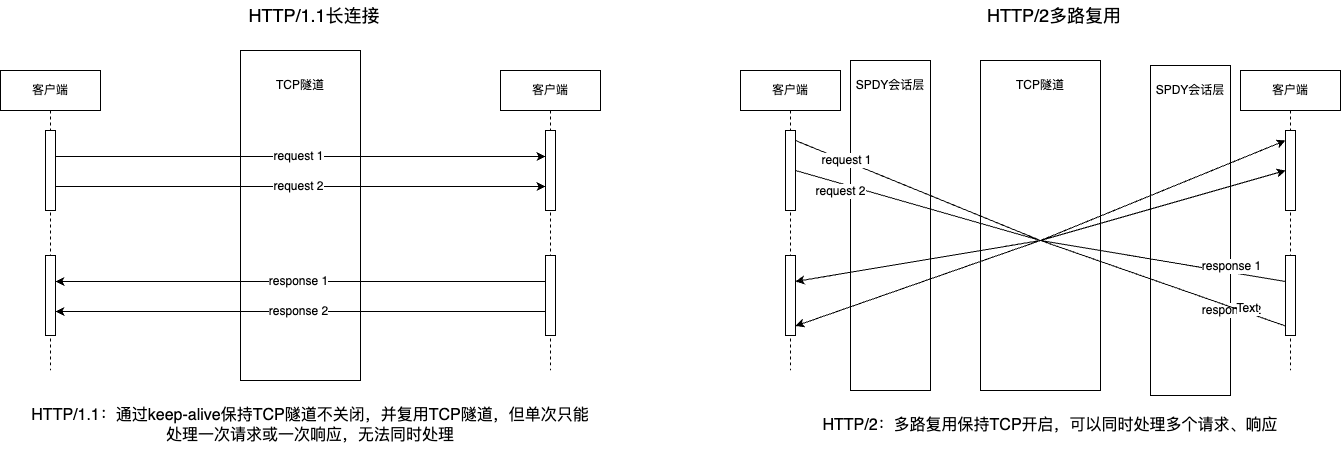

The diagram above was exported from draw.io. Its source (the exported page's mxGraphModel, read from the mxfile embedded in the PNG):
<mxGraphModel dx="1434" dy="765" grid="1" gridSize="10" guides="1" tooltips="1" connect="1" arrows="1" fold="1" page="1" pageScale="1" pageWidth="827" pageHeight="1169" math="0" shadow="0">
  <root>
    <mxCell id="0" />
    <mxCell id="1" parent="0" />
    <mxCell id="fGb-CZ0vri7AleJ1llwS-73" value="" style="rounded=0;whiteSpace=wrap;html=1;" vertex="1" parent="1">
      <mxGeometry x="1250" y="155" width="80" height="330" as="geometry" />
    </mxCell>
    <mxCell id="fGb-CZ0vri7AleJ1llwS-74" value="SPDY会话层" style="text;html=1;strokeColor=none;fillColor=none;align=center;verticalAlign=middle;whiteSpace=wrap;rounded=0;" vertex="1" parent="1">
      <mxGeometry x="1250" y="165" width="80" height="30" as="geometry" />
    </mxCell>
    <mxCell id="fGb-CZ0vri7AleJ1llwS-71" value="" style="rounded=0;whiteSpace=wrap;html=1;" vertex="1" parent="1">
      <mxGeometry x="950" y="150" width="80" height="330" as="geometry" />
    </mxCell>
    <mxCell id="fGb-CZ0vri7AleJ1llwS-44" value="" style="rounded=0;whiteSpace=wrap;html=1;" vertex="1" parent="1">
      <mxGeometry x="1080" y="150" width="120" height="330" as="geometry" />
    </mxCell>
    <mxCell id="fGb-CZ0vri7AleJ1llwS-17" value="" style="rounded=0;whiteSpace=wrap;html=1;" vertex="1" parent="1">
      <mxGeometry x="340" y="140" width="120" height="330" as="geometry" />
    </mxCell>
    <mxCell id="fGb-CZ0vri7AleJ1llwS-4" value="客户端" style="shape=umlLifeline;perimeter=lifelinePerimeter;whiteSpace=wrap;html=1;container=1;dropTarget=0;collapsible=0;recursiveResize=0;outlineConnect=0;portConstraint=eastwest;newEdgeStyle={&quot;edgeStyle&quot;:&quot;elbowEdgeStyle&quot;,&quot;elbow&quot;:&quot;vertical&quot;,&quot;curved&quot;:0,&quot;rounded&quot;:0};" vertex="1" parent="1">
      <mxGeometry x="100" y="160" width="100" height="300" as="geometry" />
    </mxCell>
    <mxCell id="fGb-CZ0vri7AleJ1llwS-5" value="" style="html=1;points=[];perimeter=orthogonalPerimeter;outlineConnect=0;targetShapes=umlLifeline;portConstraint=eastwest;newEdgeStyle={&quot;edgeStyle&quot;:&quot;elbowEdgeStyle&quot;,&quot;elbow&quot;:&quot;vertical&quot;,&quot;curved&quot;:0,&quot;rounded&quot;:0};" vertex="1" parent="fGb-CZ0vri7AleJ1llwS-4">
      <mxGeometry x="45" y="60" width="10" height="80" as="geometry" />
    </mxCell>
    <mxCell id="fGb-CZ0vri7AleJ1llwS-6" value="HTTP/1.1长连接" style="text;html=1;strokeColor=none;fillColor=none;align=center;verticalAlign=middle;whiteSpace=wrap;rounded=0;fontSize=18;" vertex="1" parent="1">
      <mxGeometry x="331" y="90" width="166" height="30" as="geometry" />
    </mxCell>
    <mxCell id="fGb-CZ0vri7AleJ1llwS-7" value="客户端" style="shape=umlLifeline;perimeter=lifelinePerimeter;whiteSpace=wrap;html=1;container=1;dropTarget=0;collapsible=0;recursiveResize=0;outlineConnect=0;portConstraint=eastwest;newEdgeStyle={&quot;edgeStyle&quot;:&quot;elbowEdgeStyle&quot;,&quot;elbow&quot;:&quot;vertical&quot;,&quot;curved&quot;:0,&quot;rounded&quot;:0};" vertex="1" parent="1">
      <mxGeometry x="600" y="160" width="100" height="300" as="geometry" />
    </mxCell>
    <mxCell id="fGb-CZ0vri7AleJ1llwS-8" value="" style="html=1;points=[];perimeter=orthogonalPerimeter;outlineConnect=0;targetShapes=umlLifeline;portConstraint=eastwest;newEdgeStyle={&quot;edgeStyle&quot;:&quot;elbowEdgeStyle&quot;,&quot;elbow&quot;:&quot;vertical&quot;,&quot;curved&quot;:0,&quot;rounded&quot;:0};" vertex="1" parent="fGb-CZ0vri7AleJ1llwS-7">
      <mxGeometry x="45" y="60" width="10" height="80" as="geometry" />
    </mxCell>
    <mxCell id="fGb-CZ0vri7AleJ1llwS-9" value="" style="endArrow=classic;html=1;rounded=0;" edge="1" parent="1">
      <mxGeometry width="50" height="50" relative="1" as="geometry">
        <mxPoint x="155" y="246" as="sourcePoint" />
        <mxPoint x="645" y="246" as="targetPoint" />
        <Array as="points">
          <mxPoint x="630" y="246" />
        </Array>
      </mxGeometry>
    </mxCell>
    <mxCell id="fGb-CZ0vri7AleJ1llwS-10" value="request 1" style="edgeLabel;html=1;align=center;verticalAlign=middle;resizable=0;points=[];" vertex="1" connectable="0" parent="fGb-CZ0vri7AleJ1llwS-9">
      <mxGeometry x="-0.0122" y="1" relative="1" as="geometry">
        <mxPoint as="offset" />
      </mxGeometry>
    </mxCell>
    <mxCell id="fGb-CZ0vri7AleJ1llwS-15" value="" style="endArrow=classic;html=1;rounded=0;" edge="1" parent="1">
      <mxGeometry width="50" height="50" relative="1" as="geometry">
        <mxPoint x="155" y="276" as="sourcePoint" />
        <mxPoint x="645" y="276" as="targetPoint" />
        <Array as="points">
          <mxPoint x="630" y="276" />
        </Array>
      </mxGeometry>
    </mxCell>
    <mxCell id="fGb-CZ0vri7AleJ1llwS-16" value="request 2" style="edgeLabel;html=1;align=center;verticalAlign=middle;resizable=0;points=[];" vertex="1" connectable="0" parent="fGb-CZ0vri7AleJ1llwS-15">
      <mxGeometry x="-0.0122" y="1" relative="1" as="geometry">
        <mxPoint as="offset" />
      </mxGeometry>
    </mxCell>
    <mxCell id="fGb-CZ0vri7AleJ1llwS-18" value="TCP隧道" style="text;html=1;strokeColor=none;fillColor=none;align=center;verticalAlign=middle;whiteSpace=wrap;rounded=0;" vertex="1" parent="1">
      <mxGeometry x="370" y="160" width="60" height="30" as="geometry" />
    </mxCell>
    <mxCell id="fGb-CZ0vri7AleJ1llwS-19" value="" style="html=1;points=[];perimeter=orthogonalPerimeter;outlineConnect=0;targetShapes=umlLifeline;portConstraint=eastwest;newEdgeStyle={&quot;edgeStyle&quot;:&quot;elbowEdgeStyle&quot;,&quot;elbow&quot;:&quot;vertical&quot;,&quot;curved&quot;:0,&quot;rounded&quot;:0};" vertex="1" parent="1">
      <mxGeometry x="145" y="345" width="10" height="80" as="geometry" />
    </mxCell>
    <mxCell id="fGb-CZ0vri7AleJ1llwS-20" value="" style="html=1;points=[];perimeter=orthogonalPerimeter;outlineConnect=0;targetShapes=umlLifeline;portConstraint=eastwest;newEdgeStyle={&quot;edgeStyle&quot;:&quot;elbowEdgeStyle&quot;,&quot;elbow&quot;:&quot;vertical&quot;,&quot;curved&quot;:0,&quot;rounded&quot;:0};" vertex="1" parent="1">
      <mxGeometry x="645" y="345" width="10" height="80" as="geometry" />
    </mxCell>
    <mxCell id="fGb-CZ0vri7AleJ1llwS-21" value="" style="endArrow=none;html=1;rounded=0;endFill=0;startArrow=classic;startFill=1;" edge="1" parent="1">
      <mxGeometry width="50" height="50" relative="1" as="geometry">
        <mxPoint x="155" y="371" as="sourcePoint" />
        <mxPoint x="645" y="371" as="targetPoint" />
        <Array as="points">
          <mxPoint x="630" y="371" />
        </Array>
      </mxGeometry>
    </mxCell>
    <mxCell id="fGb-CZ0vri7AleJ1llwS-22" value="response 1" style="edgeLabel;html=1;align=center;verticalAlign=middle;resizable=0;points=[];" vertex="1" connectable="0" parent="fGb-CZ0vri7AleJ1llwS-21">
      <mxGeometry x="-0.0122" y="1" relative="1" as="geometry">
        <mxPoint as="offset" />
      </mxGeometry>
    </mxCell>
    <mxCell id="fGb-CZ0vri7AleJ1llwS-23" value="" style="endArrow=none;html=1;rounded=0;endFill=0;startArrow=classic;startFill=1;" edge="1" parent="1">
      <mxGeometry width="50" height="50" relative="1" as="geometry">
        <mxPoint x="155" y="401" as="sourcePoint" />
        <mxPoint x="645" y="401" as="targetPoint" />
        <Array as="points">
          <mxPoint x="630" y="401" />
        </Array>
      </mxGeometry>
    </mxCell>
    <mxCell id="fGb-CZ0vri7AleJ1llwS-24" value="response 2" style="edgeLabel;html=1;align=center;verticalAlign=middle;resizable=0;points=[];" vertex="1" connectable="0" parent="fGb-CZ0vri7AleJ1llwS-23">
      <mxGeometry x="-0.0122" y="1" relative="1" as="geometry">
        <mxPoint as="offset" />
      </mxGeometry>
    </mxCell>
    <mxCell id="fGb-CZ0vri7AleJ1llwS-25" value="HTTP/1.1：通过keep-alive保持TCP隧道不关闭，并复用TCP隧道，但单次只能处理一次请求或一次响应，无法同时处理" style="text;html=1;strokeColor=none;fillColor=none;align=center;verticalAlign=middle;whiteSpace=wrap;rounded=0;fontSize=16;" vertex="1" parent="1">
      <mxGeometry x="130" y="480" width="560" height="70" as="geometry" />
    </mxCell>
    <mxCell id="fGb-CZ0vri7AleJ1llwS-45" value="客户端" style="shape=umlLifeline;perimeter=lifelinePerimeter;whiteSpace=wrap;html=1;container=1;dropTarget=0;collapsible=0;recursiveResize=0;outlineConnect=0;portConstraint=eastwest;newEdgeStyle={&quot;edgeStyle&quot;:&quot;elbowEdgeStyle&quot;,&quot;elbow&quot;:&quot;vertical&quot;,&quot;curved&quot;:0,&quot;rounded&quot;:0};" vertex="1" parent="1">
      <mxGeometry x="840" y="160" width="100" height="300" as="geometry" />
    </mxCell>
    <mxCell id="fGb-CZ0vri7AleJ1llwS-46" value="" style="html=1;points=[];perimeter=orthogonalPerimeter;outlineConnect=0;targetShapes=umlLifeline;portConstraint=eastwest;newEdgeStyle={&quot;edgeStyle&quot;:&quot;elbowEdgeStyle&quot;,&quot;elbow&quot;:&quot;vertical&quot;,&quot;curved&quot;:0,&quot;rounded&quot;:0};" vertex="1" parent="fGb-CZ0vri7AleJ1llwS-45">
      <mxGeometry x="45" y="60" width="10" height="80" as="geometry" />
    </mxCell>
    <mxCell id="fGb-CZ0vri7AleJ1llwS-47" value="HTTP/2多路复用" style="text;html=1;strokeColor=none;fillColor=none;align=center;verticalAlign=middle;whiteSpace=wrap;rounded=0;fontSize=18;" vertex="1" parent="1">
      <mxGeometry x="1071" y="90" width="166" height="30" as="geometry" />
    </mxCell>
    <mxCell id="fGb-CZ0vri7AleJ1llwS-48" value="客户端" style="shape=umlLifeline;perimeter=lifelinePerimeter;whiteSpace=wrap;html=1;container=1;dropTarget=0;collapsible=0;recursiveResize=0;outlineConnect=0;portConstraint=eastwest;newEdgeStyle={&quot;edgeStyle&quot;:&quot;elbowEdgeStyle&quot;,&quot;elbow&quot;:&quot;vertical&quot;,&quot;curved&quot;:0,&quot;rounded&quot;:0};" vertex="1" parent="1">
      <mxGeometry x="1340" y="160" width="100" height="300" as="geometry" />
    </mxCell>
    <mxCell id="fGb-CZ0vri7AleJ1llwS-49" value="" style="html=1;points=[];perimeter=orthogonalPerimeter;outlineConnect=0;targetShapes=umlLifeline;portConstraint=eastwest;newEdgeStyle={&quot;edgeStyle&quot;:&quot;elbowEdgeStyle&quot;,&quot;elbow&quot;:&quot;vertical&quot;,&quot;curved&quot;:0,&quot;rounded&quot;:0};" vertex="1" parent="fGb-CZ0vri7AleJ1llwS-48">
      <mxGeometry x="45" y="60" width="10" height="80" as="geometry" />
    </mxCell>
    <mxCell id="fGb-CZ0vri7AleJ1llwS-50" value="" style="endArrow=classic;html=1;rounded=0;" edge="1" parent="1">
      <mxGeometry width="50" height="50" relative="1" as="geometry">
        <mxPoint x="895" y="260" as="sourcePoint" />
        <mxPoint x="1385" y="260" as="targetPoint" />
        <Array as="points">
          <mxPoint x="1140" y="330" />
        </Array>
      </mxGeometry>
    </mxCell>
    <mxCell id="fGb-CZ0vri7AleJ1llwS-51" value="request 2" style="edgeLabel;html=1;align=center;verticalAlign=middle;resizable=0;points=[];" vertex="1" connectable="0" parent="fGb-CZ0vri7AleJ1llwS-50">
      <mxGeometry x="-0.0122" y="1" relative="1" as="geometry">
        <mxPoint x="-198" y="-48" as="offset" />
      </mxGeometry>
    </mxCell>
    <mxCell id="fGb-CZ0vri7AleJ1llwS-54" value="TCP隧道" style="text;html=1;strokeColor=none;fillColor=none;align=center;verticalAlign=middle;whiteSpace=wrap;rounded=0;" vertex="1" parent="1">
      <mxGeometry x="1110" y="160" width="60" height="30" as="geometry" />
    </mxCell>
    <mxCell id="fGb-CZ0vri7AleJ1llwS-55" value="" style="html=1;points=[];perimeter=orthogonalPerimeter;outlineConnect=0;targetShapes=umlLifeline;portConstraint=eastwest;newEdgeStyle={&quot;edgeStyle&quot;:&quot;elbowEdgeStyle&quot;,&quot;elbow&quot;:&quot;vertical&quot;,&quot;curved&quot;:0,&quot;rounded&quot;:0};" vertex="1" parent="1">
      <mxGeometry x="885" y="345" width="10" height="80" as="geometry" />
    </mxCell>
    <mxCell id="fGb-CZ0vri7AleJ1llwS-56" value="" style="html=1;points=[];perimeter=orthogonalPerimeter;outlineConnect=0;targetShapes=umlLifeline;portConstraint=eastwest;newEdgeStyle={&quot;edgeStyle&quot;:&quot;elbowEdgeStyle&quot;,&quot;elbow&quot;:&quot;vertical&quot;,&quot;curved&quot;:0,&quot;rounded&quot;:0};" vertex="1" parent="1">
      <mxGeometry x="1385" y="345" width="10" height="80" as="geometry" />
    </mxCell>
    <mxCell id="fGb-CZ0vri7AleJ1llwS-57" value="" style="endArrow=none;html=1;rounded=0;endFill=0;startArrow=classic;startFill=1;" edge="1" parent="1">
      <mxGeometry width="50" height="50" relative="1" as="geometry">
        <mxPoint x="895" y="371" as="sourcePoint" />
        <mxPoint x="1385" y="371" as="targetPoint" />
        <Array as="points">
          <mxPoint x="1140" y="330" />
        </Array>
      </mxGeometry>
    </mxCell>
    <mxCell id="fGb-CZ0vri7AleJ1llwS-58" value="response 2" style="edgeLabel;html=1;align=center;verticalAlign=middle;resizable=0;points=[];" vertex="1" connectable="0" parent="fGb-CZ0vri7AleJ1llwS-57">
      <mxGeometry x="-0.0122" y="1" relative="1" as="geometry">
        <mxPoint x="194" y="70" as="offset" />
      </mxGeometry>
    </mxCell>
    <mxCell id="fGb-CZ0vri7AleJ1llwS-61" value="HTTP/2：多路复用保持TCP开启，可以同时处理多个请求、响应" style="text;html=1;strokeColor=none;fillColor=none;align=center;verticalAlign=middle;whiteSpace=wrap;rounded=0;fontSize=16;" vertex="1" parent="1">
      <mxGeometry x="870" y="480" width="560" height="70" as="geometry" />
    </mxCell>
    <mxCell id="fGb-CZ0vri7AleJ1llwS-65" value="" style="endArrow=classic;html=1;rounded=0;" edge="1" parent="1">
      <mxGeometry width="50" height="50" relative="1" as="geometry">
        <mxPoint x="895" y="230" as="sourcePoint" />
        <mxPoint x="1385" y="230" as="targetPoint" />
        <Array as="points">
          <mxPoint x="1140" y="330" />
        </Array>
      </mxGeometry>
    </mxCell>
    <mxCell id="fGb-CZ0vri7AleJ1llwS-66" value="request 1" style="edgeLabel;html=1;align=center;verticalAlign=middle;resizable=0;points=[];" vertex="1" connectable="0" parent="fGb-CZ0vri7AleJ1llwS-65">
      <mxGeometry x="-0.0122" y="1" relative="1" as="geometry">
        <mxPoint x="-192" y="-78" as="offset" />
      </mxGeometry>
    </mxCell>
    <mxCell id="fGb-CZ0vri7AleJ1llwS-67" value="" style="endArrow=none;html=1;rounded=0;endFill=0;startArrow=classic;startFill=1;" edge="1" parent="1">
      <mxGeometry width="50" height="50" relative="1" as="geometry">
        <mxPoint x="895" y="415.5" as="sourcePoint" />
        <mxPoint x="1385" y="415.5" as="targetPoint" />
        <Array as="points">
          <mxPoint x="1140" y="330" />
        </Array>
      </mxGeometry>
    </mxCell>
    <mxCell id="fGb-CZ0vri7AleJ1llwS-68" value="response 1" style="edgeLabel;html=1;align=center;verticalAlign=middle;resizable=0;points=[];" vertex="1" connectable="0" parent="fGb-CZ0vri7AleJ1llwS-67">
      <mxGeometry x="-0.0122" y="1" relative="1" as="geometry">
        <mxPoint x="194" y="25" as="offset" />
      </mxGeometry>
    </mxCell>
    <mxCell id="fGb-CZ0vri7AleJ1llwS-70" value="Text" style="edgeLabel;html=1;align=center;verticalAlign=middle;resizable=0;points=[];" vertex="1" connectable="0" parent="fGb-CZ0vri7AleJ1llwS-67">
      <mxGeometry x="0.8395" y="4" relative="1" as="geometry">
        <mxPoint as="offset" />
      </mxGeometry>
    </mxCell>
    <mxCell id="fGb-CZ0vri7AleJ1llwS-72" value="SPDY会话层" style="text;html=1;strokeColor=none;fillColor=none;align=center;verticalAlign=middle;whiteSpace=wrap;rounded=0;" vertex="1" parent="1">
      <mxGeometry x="950" y="160" width="80" height="30" as="geometry" />
    </mxCell>
  </root>
</mxGraphModel>